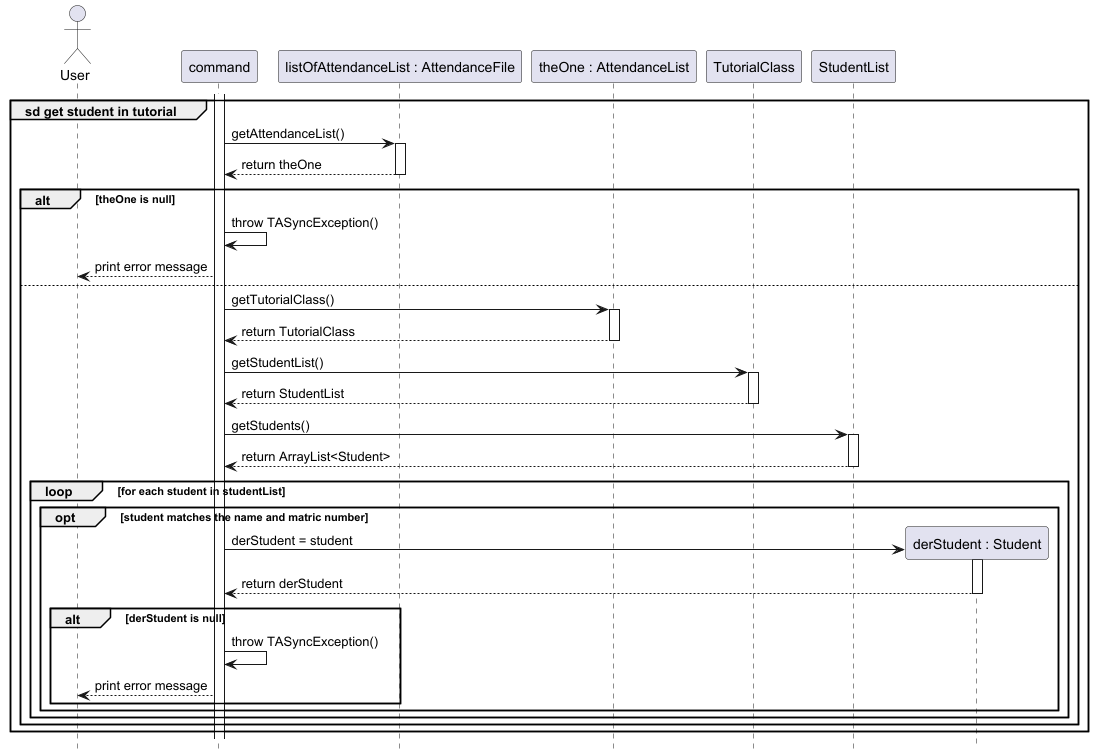

The diagram above was rendered by PlantUML. Its source (embedded in the PNG):
@startuml
'https://plantuml.com/sequence-diagram
hide footbox

actor User
participant "command" as command
participant "listOfAttendanceList : AttendanceFile" as listOfAttendanceList
participant "theOne : AttendanceList" as theOne
participant "TutorialClass" as tutorialClass
participant "StudentList" as studentList

activate command
group sd get student in tutorial
    command -> listOfAttendanceList : getAttendanceList()
    activate listOfAttendanceList
    command <-- listOfAttendanceList : return theOne
    deactivate listOfAttendanceList
    alt theOne is null
    command -> command : throw TASyncException()
    command --> User : print error message
    else

    command -> theOne : getTutorialClass()
    activate theOne
    command <-- theOne : return TutorialClass
    deactivate theOne

    command -> tutorialClass : getStudentList()
        activate tutorialClass
        command <-- tutorialClass : return StudentList
        deactivate tutorialClass

    command -> studentList : getStudents()
    activate studentList
    command <-- studentList : return ArrayList<Student>
    deactivate studentList

    loop for each student in studentList
    opt student matches the name and matric number

    create "derStudent : Student" as derStudent
    command -> derStudent : derStudent = student
    activate derStudent
    derStudent --> command : return derStudent
    deactivate derStudent
    alt derStudent is null
    command -> command : throw TASyncException()
        command --> User : print error message
    end opt
    end loop
    end alt
    end
    end
@enduml